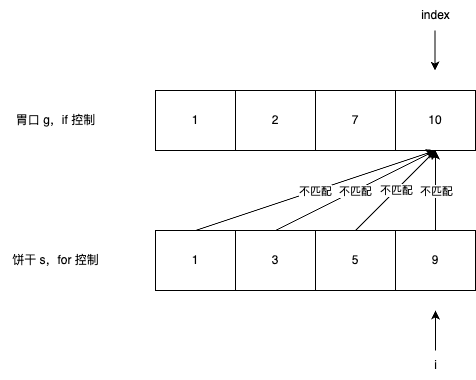

The diagram above was exported from draw.io. Its source (the exported page's mxGraphModel, read from the mxfile embedded in the PNG):
<mxGraphModel dx="954" dy="727" grid="1" gridSize="10" guides="1" tooltips="1" connect="1" arrows="1" fold="1" page="1" pageScale="1" pageWidth="827" pageHeight="1169" math="0" shadow="0">
  <root>
    <mxCell id="0" />
    <mxCell id="1" parent="0" />
    <mxCell id="JaO853jV0v3IvnSuE1wT-1" value="1" style="rounded=0;whiteSpace=wrap;html=1;" vertex="1" parent="1">
      <mxGeometry x="280" y="140" width="80" height="60" as="geometry" />
    </mxCell>
    <mxCell id="JaO853jV0v3IvnSuE1wT-2" value="10" style="rounded=0;whiteSpace=wrap;html=1;" vertex="1" parent="1">
      <mxGeometry x="520" y="140" width="80" height="60" as="geometry" />
    </mxCell>
    <mxCell id="JaO853jV0v3IvnSuE1wT-3" value="7" style="rounded=0;whiteSpace=wrap;html=1;" vertex="1" parent="1">
      <mxGeometry x="440" y="140" width="80" height="60" as="geometry" />
    </mxCell>
    <mxCell id="JaO853jV0v3IvnSuE1wT-4" value="2" style="rounded=0;whiteSpace=wrap;html=1;" vertex="1" parent="1">
      <mxGeometry x="360" y="140" width="80" height="60" as="geometry" />
    </mxCell>
    <mxCell id="JaO853jV0v3IvnSuE1wT-6" value="胃口 g，if 控制" style="text;html=1;align=center;verticalAlign=middle;resizable=0;points=[];autosize=1;strokeColor=none;fillColor=none;" vertex="1" parent="1">
      <mxGeometry x="130" y="155" width="100" height="30" as="geometry" />
    </mxCell>
    <mxCell id="JaO853jV0v3IvnSuE1wT-7" value="1" style="rounded=0;whiteSpace=wrap;html=1;" vertex="1" parent="1">
      <mxGeometry x="280" y="280" width="80" height="60" as="geometry" />
    </mxCell>
    <mxCell id="JaO853jV0v3IvnSuE1wT-8" value="9" style="rounded=0;whiteSpace=wrap;html=1;" vertex="1" parent="1">
      <mxGeometry x="520" y="280" width="80" height="60" as="geometry" />
    </mxCell>
    <mxCell id="JaO853jV0v3IvnSuE1wT-9" value="5" style="rounded=0;whiteSpace=wrap;html=1;" vertex="1" parent="1">
      <mxGeometry x="440" y="280" width="80" height="60" as="geometry" />
    </mxCell>
    <mxCell id="JaO853jV0v3IvnSuE1wT-10" value="3" style="rounded=0;whiteSpace=wrap;html=1;" vertex="1" parent="1">
      <mxGeometry x="360" y="280" width="80" height="60" as="geometry" />
    </mxCell>
    <mxCell id="JaO853jV0v3IvnSuE1wT-11" value="饼干 s，for 控制" style="text;html=1;align=center;verticalAlign=middle;resizable=0;points=[];autosize=1;strokeColor=none;fillColor=none;" vertex="1" parent="1">
      <mxGeometry x="125" y="295" width="110" height="30" as="geometry" />
    </mxCell>
    <mxCell id="JaO853jV0v3IvnSuE1wT-12" value="" style="endArrow=classic;html=1;rounded=0;" edge="1" parent="1">
      <mxGeometry width="50" height="50" relative="1" as="geometry">
        <mxPoint x="559.5" y="80" as="sourcePoint" />
        <mxPoint x="559.5" y="120" as="targetPoint" />
      </mxGeometry>
    </mxCell>
    <mxCell id="JaO853jV0v3IvnSuE1wT-14" value="index" style="text;html=1;align=center;verticalAlign=middle;resizable=0;points=[];autosize=1;strokeColor=none;fillColor=none;" vertex="1" parent="1">
      <mxGeometry x="535" y="50" width="50" height="30" as="geometry" />
    </mxCell>
    <mxCell id="JaO853jV0v3IvnSuE1wT-15" value="" style="endArrow=classic;html=1;rounded=0;" edge="1" parent="1">
      <mxGeometry width="50" height="50" relative="1" as="geometry">
        <mxPoint x="560" y="400" as="sourcePoint" />
        <mxPoint x="560" y="360" as="targetPoint" />
      </mxGeometry>
    </mxCell>
    <mxCell id="JaO853jV0v3IvnSuE1wT-17" value="i" style="text;html=1;align=center;verticalAlign=middle;resizable=0;points=[];autosize=1;strokeColor=none;fillColor=none;" vertex="1" parent="1">
      <mxGeometry x="545" y="400" width="30" height="30" as="geometry" />
    </mxCell>
    <mxCell id="JaO853jV0v3IvnSuE1wT-19" value="" style="endArrow=classic;html=1;rounded=0;entryX=0.5;entryY=1;entryDx=0;entryDy=0;" edge="1" parent="1" target="JaO853jV0v3IvnSuE1wT-2">
      <mxGeometry width="50" height="50" relative="1" as="geometry">
        <mxPoint x="320" y="280" as="sourcePoint" />
        <mxPoint x="370" y="230" as="targetPoint" />
      </mxGeometry>
    </mxCell>
    <mxCell id="JaO853jV0v3IvnSuE1wT-20" value="不匹配" style="edgeLabel;html=1;align=center;verticalAlign=middle;resizable=0;points=[];" vertex="1" connectable="0" parent="JaO853jV0v3IvnSuE1wT-19">
      <mxGeometry relative="1" as="geometry">
        <mxPoint as="offset" />
      </mxGeometry>
    </mxCell>
    <mxCell id="JaO853jV0v3IvnSuE1wT-21" value="" style="endArrow=classic;html=1;rounded=0;entryX=0.5;entryY=1;entryDx=0;entryDy=0;exitX=0.5;exitY=0;exitDx=0;exitDy=0;" edge="1" parent="1" source="JaO853jV0v3IvnSuE1wT-10" target="JaO853jV0v3IvnSuE1wT-2">
      <mxGeometry width="50" height="50" relative="1" as="geometry">
        <mxPoint x="330" y="290" as="sourcePoint" />
        <mxPoint x="570" y="210" as="targetPoint" />
      </mxGeometry>
    </mxCell>
    <mxCell id="JaO853jV0v3IvnSuE1wT-22" value="不匹配" style="edgeLabel;html=1;align=center;verticalAlign=middle;resizable=0;points=[];" vertex="1" connectable="0" parent="JaO853jV0v3IvnSuE1wT-21">
      <mxGeometry relative="1" as="geometry">
        <mxPoint as="offset" />
      </mxGeometry>
    </mxCell>
    <mxCell id="JaO853jV0v3IvnSuE1wT-23" value="" style="endArrow=classic;html=1;rounded=0;exitX=0.5;exitY=0;exitDx=0;exitDy=0;" edge="1" parent="1" source="JaO853jV0v3IvnSuE1wT-9">
      <mxGeometry width="50" height="50" relative="1" as="geometry">
        <mxPoint x="410" y="290" as="sourcePoint" />
        <mxPoint x="560" y="200" as="targetPoint" />
      </mxGeometry>
    </mxCell>
    <mxCell id="JaO853jV0v3IvnSuE1wT-24" value="不匹配" style="edgeLabel;html=1;align=center;verticalAlign=middle;resizable=0;points=[];" vertex="1" connectable="0" parent="JaO853jV0v3IvnSuE1wT-23">
      <mxGeometry relative="1" as="geometry">
        <mxPoint as="offset" />
      </mxGeometry>
    </mxCell>
    <mxCell id="JaO853jV0v3IvnSuE1wT-25" value="" style="endArrow=classic;html=1;rounded=0;entryX=0.5;entryY=1;entryDx=0;entryDy=0;exitX=0.5;exitY=0;exitDx=0;exitDy=0;" edge="1" parent="1" source="JaO853jV0v3IvnSuE1wT-8" target="JaO853jV0v3IvnSuE1wT-2">
      <mxGeometry width="50" height="50" relative="1" as="geometry">
        <mxPoint x="560" y="270" as="sourcePoint" />
        <mxPoint x="570" y="210" as="targetPoint" />
      </mxGeometry>
    </mxCell>
    <mxCell id="JaO853jV0v3IvnSuE1wT-26" value="不匹配" style="edgeLabel;html=1;align=center;verticalAlign=middle;resizable=0;points=[];" vertex="1" connectable="0" parent="JaO853jV0v3IvnSuE1wT-25">
      <mxGeometry relative="1" as="geometry">
        <mxPoint as="offset" />
      </mxGeometry>
    </mxCell>
  </root>
</mxGraphModel>